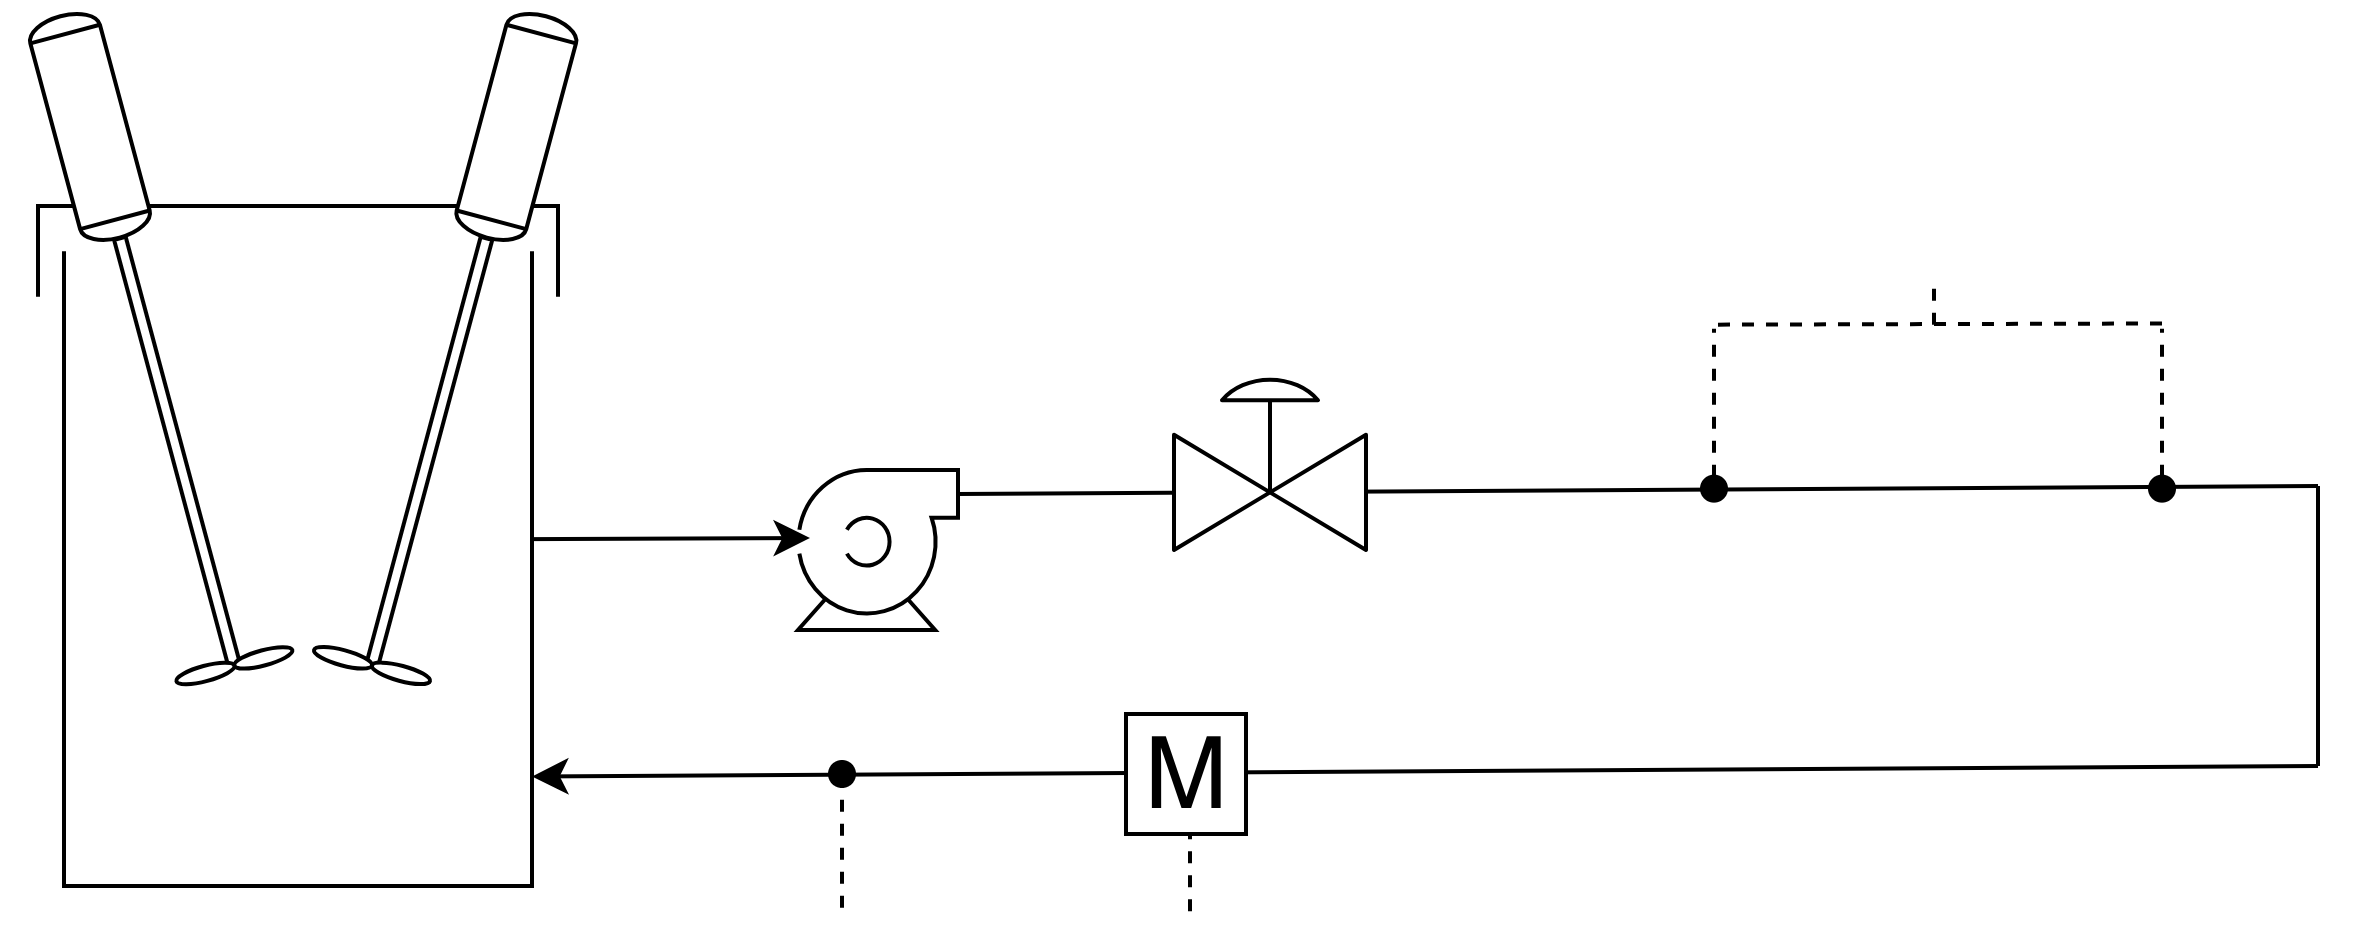

The diagram above was exported from draw.io. Its source (the exported page's mxGraphModel, read from the mxfile embedded in the PNG):
<mxGraphModel dx="696" dy="641" grid="0" gridSize="10" guides="1" tooltips="1" connect="1" arrows="1" fold="1" page="1" pageScale="1" pageWidth="100000" pageHeight="100000" math="0" shadow="0">
  <root>
    <mxCell id="0" />
    <mxCell id="1" parent="0" />
    <mxCell id="jwGFmRFklak8kSgM59Em-1" parent="1" style="shape=mxgraph.pid.vessels.tank_(covered);html=1;pointerEvents=1;align=center;verticalLabelPosition=bottom;verticalAlign=top;dashed=0;" value="" vertex="1">
      <mxGeometry height="170" width="130" x="150" y="200" as="geometry" />
    </mxCell>
    <mxCell id="jwGFmRFklak8kSgM59Em-5" parent="1" style="shape=mxgraph.pid.vessels.mixer;html=1;pointerEvents=1;align=center;verticalLabelPosition=bottom;verticalAlign=top;dashed=0;rotation=-105;direction=south;" value="" vertex="1">
      <mxGeometry height="30" width="170" x="92.59" y="219.66" as="geometry" />
    </mxCell>
    <mxCell id="jwGFmRFklak8kSgM59Em-6" parent="1" style="shape=mxgraph.pid.vessels.mixer;html=1;pointerEvents=1;align=center;verticalLabelPosition=bottom;verticalAlign=top;dashed=0;rotation=-75;direction=south;" value="" vertex="1">
      <mxGeometry height="30" width="170" x="169.9985062280503" y="219.65598091110866" as="geometry" />
    </mxCell>
    <mxCell id="jwGFmRFklak8kSgM59Em-7" parent="1" style="shape=mxgraph.pid.pumps.centrifugal_pump_1;html=1;pointerEvents=1;align=center;verticalLabelPosition=bottom;verticalAlign=top;dashed=0;" value="" vertex="1">
      <mxGeometry height="40" width="40" x="340" y="266" as="geometry" />
    </mxCell>
    <mxCell id="jwGFmRFklak8kSgM59Em-9" edge="1" parent="1" style="endArrow=classic;html=1;rounded=0;" value="">
      <mxGeometry height="50" relative="1" width="50" as="geometry">
        <mxPoint x="273.62" y="283.28" as="sourcePoint" />
        <mxPoint x="343" y="283" as="targetPoint" />
      </mxGeometry>
    </mxCell>
    <mxCell id="jwGFmRFklak8kSgM59Em-10" edge="1" parent="1" style="endArrow=none;html=1;rounded=0;" value="">
      <mxGeometry height="50" relative="1" width="50" as="geometry">
        <mxPoint x="380" y="272" as="sourcePoint" />
        <mxPoint x="720" y="270" as="targetPoint" />
      </mxGeometry>
    </mxCell>
    <mxCell id="jwGFmRFklak8kSgM59Em-11" edge="1" parent="1" style="endArrow=none;html=1;rounded=0;" value="">
      <mxGeometry height="50" relative="1" width="50" as="geometry">
        <mxPoint x="720" y="340" as="sourcePoint" />
        <mxPoint x="720" y="270" as="targetPoint" />
      </mxGeometry>
    </mxCell>
    <mxCell id="jwGFmRFklak8kSgM59Em-12" edge="1" parent="1" style="endArrow=classic;html=1;rounded=0;entryX=0.95;entryY=0.839;entryDx=0;entryDy=0;entryPerimeter=0;" target="jwGFmRFklak8kSgM59Em-1" value="">
      <mxGeometry height="50" relative="1" width="50" as="geometry">
        <mxPoint x="720" y="340" as="sourcePoint" />
        <mxPoint x="320" y="340" as="targetPoint" />
      </mxGeometry>
    </mxCell>
    <mxCell id="jwGFmRFklak8kSgM59Em-14" parent="1" style="shape=mxgraph.pid.flow_sensors.magnetic;dashed=0;align=center;html=1;fontSize=25;" value="M" vertex="1">
      <mxGeometry height="30" width="30" x="422" y="327" as="geometry" />
    </mxCell>
    <mxCell id="jwGFmRFklak8kSgM59Em-15" edge="1" parent="1" style="endArrow=none;dashed=1;html=1;rounded=0;startArrow=oval;startFill=1;" value="">
      <mxGeometry height="50" relative="1" width="50" as="geometry">
        <mxPoint x="569" y="270.66" as="sourcePoint" />
        <mxPoint x="569" y="230.66" as="targetPoint" />
      </mxGeometry>
    </mxCell>
    <mxCell id="jwGFmRFklak8kSgM59Em-16" edge="1" parent="1" style="endArrow=none;dashed=1;html=1;rounded=0;startArrow=oval;startFill=1;" value="">
      <mxGeometry height="50" relative="1" width="50" as="geometry">
        <mxPoint x="681" y="270.66" as="sourcePoint" />
        <mxPoint x="681" y="230.66" as="targetPoint" />
      </mxGeometry>
    </mxCell>
    <mxCell id="jwGFmRFklak8kSgM59Em-18" edge="1" parent="1" style="endArrow=none;dashed=1;html=1;rounded=0;" value="">
      <mxGeometry height="50" relative="1" width="50" as="geometry">
        <mxPoint x="570" y="229.66" as="sourcePoint" />
        <mxPoint x="681.94" y="229.37" as="targetPoint" />
      </mxGeometry>
    </mxCell>
    <mxCell id="jwGFmRFklak8kSgM59Em-19" edge="1" parent="1" style="endArrow=none;dashed=1;html=1;rounded=0;" value="">
      <mxGeometry height="50" relative="1" width="50" as="geometry">
        <mxPoint x="624" y="229.66" as="sourcePoint" />
        <mxPoint x="624" y="219.66" as="targetPoint" />
      </mxGeometry>
    </mxCell>
    <mxCell id="jwGFmRFklak8kSgM59Em-20" edge="1" parent="1" style="endArrow=none;dashed=1;html=1;rounded=0;" value="">
      <mxGeometry height="50" relative="1" width="50" as="geometry">
        <mxPoint x="438" y="376.31" as="sourcePoint" />
        <mxPoint x="438" y="356.66" as="targetPoint" />
      </mxGeometry>
    </mxCell>
    <mxCell id="jwGFmRFklak8kSgM59Em-22" parent="1" style="verticalLabelPosition=bottom;align=center;html=1;verticalAlign=top;pointerEvents=1;dashed=0;shape=mxgraph.pid2valves.valve;valveType=gate;actuator=diaph" value="" vertex="1">
      <mxGeometry height="48" width="48" x="434" y="238" as="geometry" />
    </mxCell>
    <mxCell id="jwGFmRFklak8kSgM59Em-28" edge="1" parent="1" style="endArrow=oval;dashed=1;html=1;rounded=0;endFill=1;" value="">
      <mxGeometry height="50" relative="1" width="50" as="geometry">
        <mxPoint x="351" y="375.41" as="sourcePoint" />
        <mxPoint x="351" y="342" as="targetPoint" />
      </mxGeometry>
    </mxCell>
  </root>
</mxGraphModel>